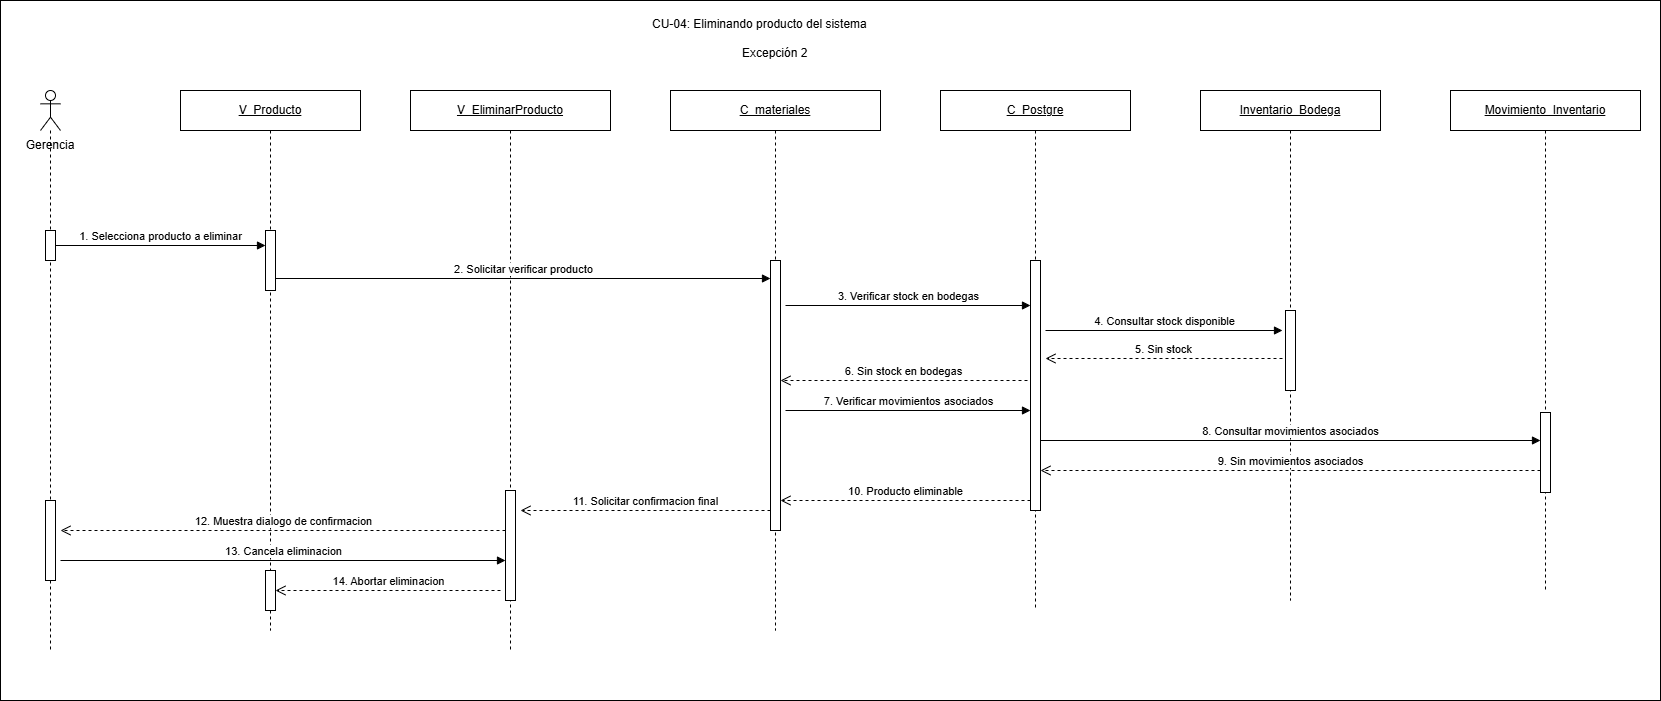

The diagram above was exported from draw.io. Its source (the exported page's mxGraphModel, read from the mxfile embedded in the PNG):
<mxGraphModel dx="1670" dy="989" grid="1" gridSize="10" guides="1" tooltips="1" connect="1" arrows="1" fold="1" page="1" pageScale="1" pageWidth="827" pageHeight="1169" math="0" shadow="0">
  <root>
    <mxCell id="0" />
    <mxCell id="1" parent="0" />
    <mxCell id="SkpC2RNoLLtTJYYKPqkG-1" parent="1" style="rounded=0;whiteSpace=wrap;html=1;" value="" vertex="1">
      <mxGeometry height="700" width="1660" x="320" y="200" as="geometry" />
    </mxCell>
    <mxCell id="yhlZ0qemUDNRLnau64ul-2" parent="1" style="text;html=1;whiteSpace=wrap;strokeColor=none;fillColor=none;align=center;verticalAlign=middle;rounded=0;" value="Gerencia" vertex="1">
      <mxGeometry height="30" width="80" x="330" y="330" as="geometry" />
    </mxCell>
    <mxCell id="yhlZ0qemUDNRLnau64ul-3" parent="1" style="shape=umlLifeline;perimeter=lifelinePerimeter;whiteSpace=wrap;html=1;container=1;dropTarget=0;collapsible=0;recursiveResize=0;outlineConnect=0;portConstraint=eastwest;participant=umlActor;" value="" vertex="1">
      <mxGeometry height="560" width="20" x="360" y="290" as="geometry" />
    </mxCell>
    <mxCell id="yhlZ0qemUDNRLnau64ul-4" parent="yhlZ0qemUDNRLnau64ul-3" style="html=1;points=[[0,0,0,0,5],[0,1,0,0,-5],[1,0,0,0,5],[1,1,0,0,-5]];perimeter=orthogonalPerimeter;outlineConnect=0;targetShapes=umlLifeline;portConstraint=eastwest;" value="" vertex="1">
      <mxGeometry height="30" width="10" x="5" y="140" as="geometry" />
    </mxCell>
    <mxCell id="yhlZ0qemUDNRLnau64ul-5" parent="yhlZ0qemUDNRLnau64ul-3" style="html=1;points=[[0,0,0,0,5],[0,1,0,0,-5],[1,0,0,0,5],[1,1,0,0,-5]];perimeter=orthogonalPerimeter;outlineConnect=0;targetShapes=umlLifeline;portConstraint=eastwest;newEdgeStyle={&quot;curved&quot;:0,&quot;rounded&quot;:0};" value="" vertex="1">
      <mxGeometry height="80" width="10" x="5" y="410" as="geometry" />
    </mxCell>
    <mxCell id="yhlZ0qemUDNRLnau64ul-6" parent="1" style="shape=umlLifeline;perimeter=lifelinePerimeter;whiteSpace=wrap;html=1;container=1;dropTarget=0;collapsible=0;recursiveResize=0;outlineConnect=0;portConstraint=eastwest;" value="&lt;u&gt;V_Producto&lt;/u&gt;" vertex="1">
      <mxGeometry height="540" width="180" x="500" y="290" as="geometry" />
    </mxCell>
    <mxCell id="yhlZ0qemUDNRLnau64ul-7" parent="yhlZ0qemUDNRLnau64ul-6" style="html=1;points=[[0,0,0,0,5],[0,1,0,0,-5],[1,0,0,0,5],[1,1,0,0,-5]];perimeter=orthogonalPerimeter;outlineConnect=0;targetShapes=umlLifeline;portConstraint=eastwest;newEdgeStyle={&quot;curved&quot;:0,&quot;rounded&quot;:0};" value="" vertex="1">
      <mxGeometry height="40" width="10" x="85" y="480" as="geometry" />
    </mxCell>
    <mxCell id="yhlZ0qemUDNRLnau64ul-8" parent="yhlZ0qemUDNRLnau64ul-6" style="html=1;points=[[0,0,0,0,5],[0,1,0,0,-5],[1,0,0,0,5],[1,1,0,0,-5]];perimeter=orthogonalPerimeter;outlineConnect=0;targetShapes=umlLifeline;portConstraint=eastwest;newEdgeStyle={&quot;curved&quot;:0,&quot;rounded&quot;:0};" value="" vertex="1">
      <mxGeometry height="60" width="10" x="85" y="140" as="geometry" />
    </mxCell>
    <mxCell id="yhlZ0qemUDNRLnau64ul-9" parent="1" style="shape=umlLifeline;perimeter=lifelinePerimeter;whiteSpace=wrap;html=1;container=1;dropTarget=0;collapsible=0;recursiveResize=0;outlineConnect=0;portConstraint=eastwest;" value="&lt;u&gt;V_EliminarProducto&lt;/u&gt;" vertex="1">
      <mxGeometry height="560" width="200" x="730" y="290" as="geometry" />
    </mxCell>
    <mxCell id="yhlZ0qemUDNRLnau64ul-10" parent="yhlZ0qemUDNRLnau64ul-9" style="html=1;points=[[0,0,0,0,5],[0,1,0,0,-5],[1,0,0,0,5],[1,1,0,0,-5]];perimeter=orthogonalPerimeter;outlineConnect=0;targetShapes=umlLifeline;portConstraint=eastwest;" value="" vertex="1">
      <mxGeometry height="110" width="10" x="95" y="400" as="geometry" />
    </mxCell>
    <mxCell id="yhlZ0qemUDNRLnau64ul-11" parent="1" style="shape=umlLifeline;perimeter=lifelinePerimeter;whiteSpace=wrap;html=1;container=1;dropTarget=0;collapsible=0;recursiveResize=0;outlineConnect=0;portConstraint=eastwest;" value="&lt;u&gt;C_&lt;/u&gt;&lt;u&gt;materiales&lt;/u&gt;" vertex="1">
      <mxGeometry height="540" width="210" x="990" y="290" as="geometry" />
    </mxCell>
    <mxCell id="yhlZ0qemUDNRLnau64ul-12" parent="yhlZ0qemUDNRLnau64ul-11" style="html=1;points=[[0,0,0,0,5],[0,1,0,0,-5],[1,0,0,0,5],[1,1,0,0,-5]];perimeter=orthogonalPerimeter;outlineConnect=0;targetShapes=umlLifeline;portConstraint=eastwest;" value="" vertex="1">
      <mxGeometry height="270" width="10" x="100" y="170" as="geometry" />
    </mxCell>
    <mxCell id="yhlZ0qemUDNRLnau64ul-13" parent="1" style="shape=umlLifeline;perimeter=lifelinePerimeter;whiteSpace=wrap;html=1;container=1;dropTarget=0;collapsible=0;recursiveResize=0;outlineConnect=0;portConstraint=eastwest;" value="&lt;u&gt;C_&lt;/u&gt;&lt;u&gt;Postgre&lt;/u&gt;" vertex="1">
      <mxGeometry height="520" width="190" x="1260" y="290" as="geometry" />
    </mxCell>
    <mxCell id="yhlZ0qemUDNRLnau64ul-14" parent="yhlZ0qemUDNRLnau64ul-13" style="html=1;points=[[0,0,0,0,5],[0,1,0,0,-5],[1,0,0,0,5],[1,1,0,0,-5]];perimeter=orthogonalPerimeter;outlineConnect=0;targetShapes=umlLifeline;portConstraint=eastwest;" value="" vertex="1">
      <mxGeometry height="250" width="10" x="90" y="170" as="geometry" />
    </mxCell>
    <mxCell id="yhlZ0qemUDNRLnau64ul-15" parent="1" style="shape=umlLifeline;perimeter=lifelinePerimeter;whiteSpace=wrap;html=1;container=1;dropTarget=0;collapsible=0;recursiveResize=0;outlineConnect=0;portConstraint=eastwest;" value="&lt;u&gt;Inventario_Bodega&lt;/u&gt;" vertex="1">
      <mxGeometry height="510" width="180" x="1520" y="290" as="geometry" />
    </mxCell>
    <mxCell id="yhlZ0qemUDNRLnau64ul-16" parent="yhlZ0qemUDNRLnau64ul-15" style="html=1;points=[[0,0,0,0,5],[0,1,0,0,-5],[1,0,0,0,5],[1,1,0,0,-5]];perimeter=orthogonalPerimeter;outlineConnect=0;targetShapes=umlLifeline;portConstraint=eastwest;" value="" vertex="1">
      <mxGeometry height="80" width="10" x="85" y="220" as="geometry" />
    </mxCell>
    <mxCell id="yhlZ0qemUDNRLnau64ul-17" parent="1" style="shape=umlLifeline;perimeter=lifelinePerimeter;whiteSpace=wrap;html=1;container=1;dropTarget=0;collapsible=0;recursiveResize=0;outlineConnect=0;portConstraint=eastwest;" value="&lt;u&gt;Movimiento_Inventario&lt;/u&gt;" vertex="1">
      <mxGeometry height="500" width="190" x="1770" y="290" as="geometry" />
    </mxCell>
    <mxCell id="yhlZ0qemUDNRLnau64ul-18" parent="yhlZ0qemUDNRLnau64ul-17" style="html=1;points=[[0,0,0,0,5],[0,1,0,0,-5],[1,0,0,0,5],[1,1,0,0,-5]];perimeter=orthogonalPerimeter;outlineConnect=0;targetShapes=umlLifeline;portConstraint=eastwest;" value="" vertex="1">
      <mxGeometry height="80" width="10" x="90" y="322" as="geometry" />
    </mxCell>
    <mxCell id="yhlZ0qemUDNRLnau64ul-19" edge="1" parent="1" source="yhlZ0qemUDNRLnau64ul-4" style="html=1;verticalAlign=bottom;endArrow=block;curved=0;rounded=0;" target="yhlZ0qemUDNRLnau64ul-8" value="1. Selecciona producto a eliminar">
      <mxGeometry relative="1" as="geometry">
        <mxPoint x="380" y="448" as="sourcePoint" />
        <mxPoint x="580" y="448" as="targetPoint" />
      </mxGeometry>
    </mxCell>
    <mxCell id="yhlZ0qemUDNRLnau64ul-20" edge="1" parent="1" source="yhlZ0qemUDNRLnau64ul-8" style="html=1;verticalAlign=bottom;endArrow=block;curved=0;rounded=0;" value="2. Solicitar verificar producto">
      <mxGeometry relative="1" as="geometry">
        <mxPoint x="600" y="478" as="sourcePoint" />
        <mxPoint x="1090" y="478" as="targetPoint" />
      </mxGeometry>
    </mxCell>
    <mxCell id="yhlZ0qemUDNRLnau64ul-21" edge="1" parent="1" style="html=1;verticalAlign=bottom;endArrow=block;curved=0;rounded=0;" value="3. Verificar stock en bodegas">
      <mxGeometry relative="1" as="geometry">
        <mxPoint x="1105" y="505" as="sourcePoint" />
        <mxPoint x="1350" y="505" as="targetPoint" />
      </mxGeometry>
    </mxCell>
    <mxCell id="yhlZ0qemUDNRLnau64ul-22" edge="1" parent="1" style="html=1;verticalAlign=bottom;endArrow=block;curved=0;rounded=0;" value="4. Consultar stock disponible">
      <mxGeometry relative="1" as="geometry">
        <mxPoint x="1365" y="530" as="sourcePoint" />
        <mxPoint x="1602" y="530" as="targetPoint" />
      </mxGeometry>
    </mxCell>
    <mxCell id="yhlZ0qemUDNRLnau64ul-23" edge="1" parent="1" style="html=1;verticalAlign=bottom;endArrow=open;dashed=1;endSize=8;curved=0;rounded=0;" value="5. Sin stock">
      <mxGeometry relative="1" x="-0.002" as="geometry">
        <mxPoint as="offset" />
        <mxPoint x="1602" y="558" as="sourcePoint" />
        <mxPoint x="1365" y="558" as="targetPoint" />
      </mxGeometry>
    </mxCell>
    <mxCell id="yhlZ0qemUDNRLnau64ul-24" edge="1" parent="1" style="html=1;verticalAlign=bottom;endArrow=block;curved=0;rounded=0;" value="7. Verificar movimientos asociados">
      <mxGeometry relative="1" as="geometry">
        <mxPoint x="1105" y="610" as="sourcePoint" />
        <mxPoint x="1350" y="610" as="targetPoint" />
      </mxGeometry>
    </mxCell>
    <mxCell id="yhlZ0qemUDNRLnau64ul-25" edge="1" parent="1" style="html=1;verticalAlign=bottom;endArrow=block;curved=0;rounded=0;" value="8. Consultar movimientos asociados">
      <mxGeometry relative="1" as="geometry">
        <mxPoint x="1360.0000000000002" y="639.9999999999999" as="sourcePoint" />
        <mxPoint x="1860" y="639.9999999999999" as="targetPoint" />
      </mxGeometry>
    </mxCell>
    <mxCell id="yhlZ0qemUDNRLnau64ul-26" edge="1" parent="1" style="html=1;verticalAlign=bottom;endArrow=open;dashed=1;endSize=8;curved=0;rounded=0;" value="9. Sin movimientos asociados">
      <mxGeometry relative="1" as="geometry">
        <mxPoint x="1860" y="670" as="sourcePoint" />
        <mxPoint x="1360" y="670" as="targetPoint" />
      </mxGeometry>
    </mxCell>
    <mxCell id="yhlZ0qemUDNRLnau64ul-27" edge="1" parent="1" style="html=1;verticalAlign=bottom;endArrow=open;dashed=1;endSize=8;curved=0;rounded=0;" target="yhlZ0qemUDNRLnau64ul-12" value="10. Producto eliminable">
      <mxGeometry relative="1" as="geometry">
        <mxPoint x="1350" y="700" as="sourcePoint" />
        <mxPoint x="1105" y="700" as="targetPoint" />
      </mxGeometry>
    </mxCell>
    <mxCell id="yhlZ0qemUDNRLnau64ul-28" edge="1" parent="1" style="html=1;verticalAlign=bottom;endArrow=open;dashed=1;endSize=8;curved=0;rounded=0;" value="11. Solicitar confirmacion final">
      <mxGeometry relative="1" as="geometry">
        <mxPoint x="1090" y="710" as="sourcePoint" />
        <mxPoint x="840" y="710" as="targetPoint" />
      </mxGeometry>
    </mxCell>
    <mxCell id="yhlZ0qemUDNRLnau64ul-29" edge="1" parent="1" style="html=1;verticalAlign=bottom;endArrow=open;dashed=1;endSize=8;curved=0;rounded=0;" value="12. Muestra dialogo de confirmacion">
      <mxGeometry relative="1" as="geometry">
        <mxPoint x="825" y="730" as="sourcePoint" />
        <mxPoint x="380" y="730" as="targetPoint" />
      </mxGeometry>
    </mxCell>
    <mxCell id="yhlZ0qemUDNRLnau64ul-30" edge="1" parent="1" style="html=1;verticalAlign=bottom;endArrow=block;curved=0;rounded=0;" value="13. Cancela eliminacion">
      <mxGeometry relative="1" as="geometry">
        <mxPoint x="380" y="760" as="sourcePoint" />
        <mxPoint x="825" y="760" as="targetPoint" />
      </mxGeometry>
    </mxCell>
    <mxCell id="yhlZ0qemUDNRLnau64ul-31" edge="1" parent="1" style="html=1;verticalAlign=bottom;endArrow=open;dashed=1;endSize=8;curved=0;rounded=0;" target="yhlZ0qemUDNRLnau64ul-7" value="14. Abortar eliminacion">
      <mxGeometry relative="1" as="geometry">
        <mxPoint x="820" y="790" as="sourcePoint" />
        <mxPoint x="600" y="790" as="targetPoint" />
      </mxGeometry>
    </mxCell>
    <mxCell id="yhlZ0qemUDNRLnau64ul-32" edge="1" parent="1" style="html=1;verticalAlign=bottom;endArrow=open;dashed=1;endSize=8;curved=0;rounded=0;" target="yhlZ0qemUDNRLnau64ul-12" value="6. Sin stock en bodegas">
      <mxGeometry relative="1" x="-0.002" as="geometry">
        <mxPoint as="offset" />
        <mxPoint x="1347" y="580" as="sourcePoint" />
        <mxPoint x="1110" y="580" as="targetPoint" />
      </mxGeometry>
    </mxCell>
    <mxCell id="HPow8datj_Vm072nV-ih-1" parent="1" style="text;whiteSpace=wrap;html=1;" value="CU-04: Eliminando producto del sistema&lt;div&gt;&lt;br&gt;&lt;div&gt;&amp;nbsp; &amp;nbsp; &amp;nbsp; &amp;nbsp; &amp;nbsp; &amp;nbsp; &amp;nbsp; &amp;nbsp; &amp;nbsp; &amp;nbsp; &amp;nbsp; &amp;nbsp; &amp;nbsp; &amp;nbsp;Excepción 2&lt;/div&gt;&lt;/div&gt;" vertex="1">
      <mxGeometry height="40" width="250" x="970" y="210" as="geometry" />
    </mxCell>
  </root>
</mxGraphModel>